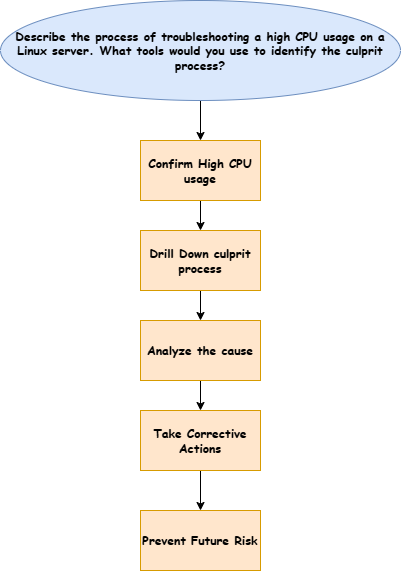

The diagram above was exported from draw.io. Its source (the exported page's mxGraphModel, read from the mxfile embedded in the PNG):
<mxGraphModel dx="365" dy="640" grid="1" gridSize="10" guides="1" tooltips="1" connect="1" arrows="1" fold="1" page="1" pageScale="1" pageWidth="827" pageHeight="1169" math="0" shadow="0">
  <root>
    <mxCell id="0" />
    <mxCell id="1" parent="0" />
    <mxCell id="YZypdDRTLX__Gl9myspa-3" value="" style="edgeStyle=orthogonalEdgeStyle;rounded=0;orthogonalLoop=1;jettySize=auto;html=1;" edge="1" parent="1" source="YZypdDRTLX__Gl9myspa-1" target="YZypdDRTLX__Gl9myspa-2">
      <mxGeometry relative="1" as="geometry" />
    </mxCell>
    <mxCell id="YZypdDRTLX__Gl9myspa-1" value="Describe the process of troubleshooting a high CPU usage on a Linux server.&amp;nbsp;What tools would you use to identify the culprit process?" style="ellipse;whiteSpace=wrap;html=1;fontStyle=1;fillColor=#dae8fc;strokeColor=#6c8ebf;fontFamily=Comic Sans MS;" vertex="1" parent="1">
      <mxGeometry x="320" y="40" width="400" height="100" as="geometry" />
    </mxCell>
    <mxCell id="YZypdDRTLX__Gl9myspa-5" value="" style="edgeStyle=orthogonalEdgeStyle;rounded=0;orthogonalLoop=1;jettySize=auto;html=1;" edge="1" parent="1" source="YZypdDRTLX__Gl9myspa-2" target="YZypdDRTLX__Gl9myspa-4">
      <mxGeometry relative="1" as="geometry" />
    </mxCell>
    <mxCell id="YZypdDRTLX__Gl9myspa-2" value="Confirm High CPU usage" style="whiteSpace=wrap;html=1;fontFamily=Comic Sans MS;fillColor=#ffe6cc;strokeColor=#d79b00;fontStyle=1;" vertex="1" parent="1">
      <mxGeometry x="460" y="180" width="120" height="60" as="geometry" />
    </mxCell>
    <mxCell id="YZypdDRTLX__Gl9myspa-7" value="" style="edgeStyle=orthogonalEdgeStyle;rounded=0;orthogonalLoop=1;jettySize=auto;html=1;" edge="1" parent="1" source="YZypdDRTLX__Gl9myspa-4" target="YZypdDRTLX__Gl9myspa-6">
      <mxGeometry relative="1" as="geometry" />
    </mxCell>
    <mxCell id="YZypdDRTLX__Gl9myspa-4" value="Drill Down culprit process" style="whiteSpace=wrap;html=1;fontFamily=Comic Sans MS;fillColor=#ffe6cc;strokeColor=#d79b00;fontStyle=1;" vertex="1" parent="1">
      <mxGeometry x="460" y="270" width="120" height="60" as="geometry" />
    </mxCell>
    <mxCell id="YZypdDRTLX__Gl9myspa-10" value="" style="edgeStyle=orthogonalEdgeStyle;rounded=0;orthogonalLoop=1;jettySize=auto;html=1;" edge="1" parent="1" source="YZypdDRTLX__Gl9myspa-6" target="YZypdDRTLX__Gl9myspa-8">
      <mxGeometry relative="1" as="geometry" />
    </mxCell>
    <mxCell id="YZypdDRTLX__Gl9myspa-6" value="Analyze the cause" style="whiteSpace=wrap;html=1;fontFamily=Comic Sans MS;fillColor=#ffe6cc;strokeColor=#d79b00;fontStyle=1;" vertex="1" parent="1">
      <mxGeometry x="460" y="360" width="120" height="60" as="geometry" />
    </mxCell>
    <mxCell id="YZypdDRTLX__Gl9myspa-11" value="" style="edgeStyle=orthogonalEdgeStyle;rounded=0;orthogonalLoop=1;jettySize=auto;html=1;" edge="1" parent="1" source="YZypdDRTLX__Gl9myspa-8" target="YZypdDRTLX__Gl9myspa-9">
      <mxGeometry relative="1" as="geometry" />
    </mxCell>
    <mxCell id="YZypdDRTLX__Gl9myspa-8" value="Take Corrective Actions" style="whiteSpace=wrap;html=1;fontFamily=Comic Sans MS;fillColor=#ffe6cc;strokeColor=#d79b00;fontStyle=1;" vertex="1" parent="1">
      <mxGeometry x="460" y="450" width="120" height="60" as="geometry" />
    </mxCell>
    <mxCell id="YZypdDRTLX__Gl9myspa-9" value="Prevent Future Risk" style="whiteSpace=wrap;html=1;fontFamily=Comic Sans MS;fillColor=#ffe6cc;strokeColor=#d79b00;fontStyle=1;" vertex="1" parent="1">
      <mxGeometry x="460" y="550" width="120" height="60" as="geometry" />
    </mxCell>
  </root>
</mxGraphModel>